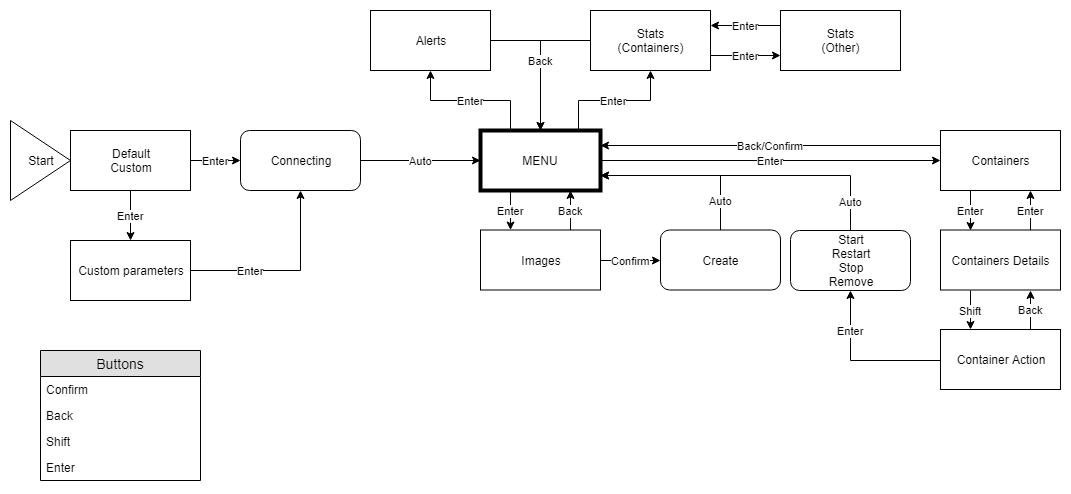

The diagram above was exported from draw.io. Its source (the exported page's mxGraphModel, read from the mxfile embedded in the PNG):
<mxGraphModel dx="842" dy="597" grid="1" gridSize="10" guides="1" tooltips="1" connect="1" arrows="1" fold="1" page="1" pageScale="1" pageWidth="827" pageHeight="1169" math="0" shadow="0">
  <root>
    <mxCell id="0" />
    <mxCell id="1" parent="0" />
    <mxCell id="wCcEu8Q8smJv1MhP_Iqu-1" value="Start" style="triangle;whiteSpace=wrap;html=1;" parent="1" vertex="1">
      <mxGeometry x="80" y="160" width="60" height="80" as="geometry" />
    </mxCell>
    <mxCell id="wCcEu8Q8smJv1MhP_Iqu-5" value="Enter" style="edgeStyle=orthogonalEdgeStyle;rounded=0;orthogonalLoop=1;jettySize=auto;html=1;" parent="1" source="wCcEu8Q8smJv1MhP_Iqu-2" target="wCcEu8Q8smJv1MhP_Iqu-3" edge="1">
      <mxGeometry relative="1" as="geometry" />
    </mxCell>
    <mxCell id="wCcEu8Q8smJv1MhP_Iqu-6" value="Enter" style="edgeStyle=orthogonalEdgeStyle;rounded=0;orthogonalLoop=1;jettySize=auto;html=1;" parent="1" source="wCcEu8Q8smJv1MhP_Iqu-2" target="wCcEu8Q8smJv1MhP_Iqu-4" edge="1">
      <mxGeometry relative="1" as="geometry" />
    </mxCell>
    <mxCell id="wCcEu8Q8smJv1MhP_Iqu-2" value="Default&lt;br&gt;Custom&lt;br&gt;" style="rounded=0;whiteSpace=wrap;html=1;" parent="1" vertex="1">
      <mxGeometry x="140" y="170" width="120" height="60" as="geometry" />
    </mxCell>
    <mxCell id="wCcEu8Q8smJv1MhP_Iqu-7" value="Enter" style="edgeStyle=orthogonalEdgeStyle;rounded=0;orthogonalLoop=1;jettySize=auto;html=1;" parent="1" source="wCcEu8Q8smJv1MhP_Iqu-3" target="wCcEu8Q8smJv1MhP_Iqu-4" edge="1">
      <mxGeometry x="-0.3684" relative="1" as="geometry">
        <mxPoint as="offset" />
      </mxGeometry>
    </mxCell>
    <mxCell id="wCcEu8Q8smJv1MhP_Iqu-3" value="Custom parameters" style="rounded=0;whiteSpace=wrap;html=1;" parent="1" vertex="1">
      <mxGeometry x="140" y="280" width="120" height="60" as="geometry" />
    </mxCell>
    <mxCell id="wCcEu8Q8smJv1MhP_Iqu-9" value="Auto" style="edgeStyle=orthogonalEdgeStyle;rounded=0;orthogonalLoop=1;jettySize=auto;html=1;" parent="1" source="wCcEu8Q8smJv1MhP_Iqu-4" target="wCcEu8Q8smJv1MhP_Iqu-8" edge="1">
      <mxGeometry relative="1" as="geometry" />
    </mxCell>
    <mxCell id="wCcEu8Q8smJv1MhP_Iqu-4" value="Connecting" style="rounded=1;whiteSpace=wrap;html=1;glass=0;comic=0;shadow=0;" parent="1" vertex="1">
      <mxGeometry x="310" y="170" width="120" height="60" as="geometry" />
    </mxCell>
    <mxCell id="wCcEu8Q8smJv1MhP_Iqu-15" value="Enter" style="edgeStyle=orthogonalEdgeStyle;rounded=0;orthogonalLoop=1;jettySize=auto;html=1;exitX=0.25;exitY=0;exitDx=0;exitDy=0;" parent="1" source="wCcEu8Q8smJv1MhP_Iqu-8" target="wCcEu8Q8smJv1MhP_Iqu-12" edge="1">
      <mxGeometry relative="1" as="geometry" />
    </mxCell>
    <mxCell id="wCcEu8Q8smJv1MhP_Iqu-16" value="Enter" style="edgeStyle=orthogonalEdgeStyle;rounded=0;orthogonalLoop=1;jettySize=auto;html=1;exitX=0.817;exitY=0.042;exitDx=0;exitDy=0;exitPerimeter=0;" parent="1" source="wCcEu8Q8smJv1MhP_Iqu-8" target="wCcEu8Q8smJv1MhP_Iqu-11" edge="1">
      <mxGeometry relative="1" as="geometry" />
    </mxCell>
    <mxCell id="wCcEu8Q8smJv1MhP_Iqu-19" value="Enter" style="edgeStyle=orthogonalEdgeStyle;rounded=0;orthogonalLoop=1;jettySize=auto;html=1;" parent="1" source="wCcEu8Q8smJv1MhP_Iqu-8" target="wCcEu8Q8smJv1MhP_Iqu-13" edge="1">
      <mxGeometry relative="1" as="geometry">
        <Array as="points">
          <mxPoint x="580" y="250" />
          <mxPoint x="580" y="250" />
        </Array>
      </mxGeometry>
    </mxCell>
    <mxCell id="wCcEu8Q8smJv1MhP_Iqu-20" value="Enter" style="edgeStyle=orthogonalEdgeStyle;rounded=0;orthogonalLoop=1;jettySize=auto;html=1;" parent="1" source="wCcEu8Q8smJv1MhP_Iqu-8" target="wCcEu8Q8smJv1MhP_Iqu-14" edge="1">
      <mxGeometry relative="1" as="geometry" />
    </mxCell>
    <mxCell id="wCcEu8Q8smJv1MhP_Iqu-8" value="MENU" style="rounded=0;whiteSpace=wrap;html=1;strokeWidth=4;" parent="1" vertex="1">
      <mxGeometry x="550" y="170" width="120" height="60" as="geometry" />
    </mxCell>
    <mxCell id="wCcEu8Q8smJv1MhP_Iqu-27" style="edgeStyle=orthogonalEdgeStyle;rounded=0;orthogonalLoop=1;jettySize=auto;html=1;entryX=0.5;entryY=0;entryDx=0;entryDy=0;" parent="1" source="wCcEu8Q8smJv1MhP_Iqu-11" target="wCcEu8Q8smJv1MhP_Iqu-8" edge="1">
      <mxGeometry relative="1" as="geometry">
        <mxPoint x="610" y="80" as="targetPoint" />
        <Array as="points">
          <mxPoint x="610" y="80" />
        </Array>
      </mxGeometry>
    </mxCell>
    <mxCell id="toXDZVv6BLk17P6sBPH--2" value="Enter" style="edgeStyle=orthogonalEdgeStyle;rounded=0;orthogonalLoop=1;jettySize=auto;html=1;exitX=1;exitY=0.75;exitDx=0;exitDy=0;entryX=0;entryY=0.75;entryDx=0;entryDy=0;" edge="1" parent="1" source="wCcEu8Q8smJv1MhP_Iqu-11" target="toXDZVv6BLk17P6sBPH--1">
      <mxGeometry relative="1" as="geometry" />
    </mxCell>
    <mxCell id="wCcEu8Q8smJv1MhP_Iqu-11" value="Stats&lt;br&gt;(Containers)&lt;br&gt;" style="rounded=0;whiteSpace=wrap;html=1;strokeWidth=1;" parent="1" vertex="1">
      <mxGeometry x="660" y="50" width="120" height="60" as="geometry" />
    </mxCell>
    <mxCell id="wCcEu8Q8smJv1MhP_Iqu-26" value="Back" style="edgeStyle=orthogonalEdgeStyle;rounded=0;orthogonalLoop=1;jettySize=auto;html=1;exitX=1;exitY=0.5;exitDx=0;exitDy=0;" parent="1" source="wCcEu8Q8smJv1MhP_Iqu-12" target="wCcEu8Q8smJv1MhP_Iqu-8" edge="1">
      <mxGeometry relative="1" as="geometry">
        <mxPoint x="600" y="130" as="targetPoint" />
      </mxGeometry>
    </mxCell>
    <mxCell id="wCcEu8Q8smJv1MhP_Iqu-12" value="Alerts" style="rounded=0;whiteSpace=wrap;html=1;strokeWidth=1;" parent="1" vertex="1">
      <mxGeometry x="440" y="50" width="120" height="60" as="geometry" />
    </mxCell>
    <mxCell id="wCcEu8Q8smJv1MhP_Iqu-29" value="Back" style="edgeStyle=orthogonalEdgeStyle;rounded=0;orthogonalLoop=1;jettySize=auto;html=1;exitX=0.75;exitY=0;exitDx=0;exitDy=0;entryX=0.75;entryY=1;entryDx=0;entryDy=0;" parent="1" source="wCcEu8Q8smJv1MhP_Iqu-13" target="wCcEu8Q8smJv1MhP_Iqu-8" edge="1">
      <mxGeometry relative="1" as="geometry" />
    </mxCell>
    <mxCell id="1pBLbGIvZ-n45Kv2wvVY-12" value="Confirm" style="edgeStyle=orthogonalEdgeStyle;rounded=0;orthogonalLoop=1;jettySize=auto;html=1;exitX=1;exitY=0.5;exitDx=0;exitDy=0;" parent="1" source="wCcEu8Q8smJv1MhP_Iqu-13" target="1pBLbGIvZ-n45Kv2wvVY-11" edge="1">
      <mxGeometry relative="1" as="geometry" />
    </mxCell>
    <mxCell id="wCcEu8Q8smJv1MhP_Iqu-13" value="Images" style="rounded=0;whiteSpace=wrap;html=1;strokeWidth=1;" parent="1" vertex="1">
      <mxGeometry x="550" y="269.5" width="120" height="60" as="geometry" />
    </mxCell>
    <mxCell id="wCcEu8Q8smJv1MhP_Iqu-23" value="Enter" style="edgeStyle=orthogonalEdgeStyle;rounded=0;orthogonalLoop=1;jettySize=auto;html=1;exitX=0.25;exitY=1;exitDx=0;exitDy=0;entryX=0.25;entryY=0;entryDx=0;entryDy=0;" parent="1" source="wCcEu8Q8smJv1MhP_Iqu-14" target="wCcEu8Q8smJv1MhP_Iqu-21" edge="1">
      <mxGeometry relative="1" as="geometry" />
    </mxCell>
    <mxCell id="wCcEu8Q8smJv1MhP_Iqu-31" value="Back/Confirm" style="edgeStyle=orthogonalEdgeStyle;rounded=0;orthogonalLoop=1;jettySize=auto;html=1;exitX=0;exitY=0.25;exitDx=0;exitDy=0;entryX=1;entryY=0.25;entryDx=0;entryDy=0;" parent="1" source="wCcEu8Q8smJv1MhP_Iqu-14" target="wCcEu8Q8smJv1MhP_Iqu-8" edge="1">
      <mxGeometry relative="1" as="geometry" />
    </mxCell>
    <mxCell id="wCcEu8Q8smJv1MhP_Iqu-14" value="Containers" style="rounded=0;whiteSpace=wrap;html=1;strokeWidth=1;" parent="1" vertex="1">
      <mxGeometry x="1010" y="170" width="120" height="60" as="geometry" />
    </mxCell>
    <mxCell id="wCcEu8Q8smJv1MhP_Iqu-24" value="Enter" style="edgeStyle=orthogonalEdgeStyle;rounded=0;orthogonalLoop=1;jettySize=auto;html=1;exitX=0.75;exitY=0;exitDx=0;exitDy=0;entryX=0.75;entryY=1;entryDx=0;entryDy=0;" parent="1" source="wCcEu8Q8smJv1MhP_Iqu-21" target="wCcEu8Q8smJv1MhP_Iqu-14" edge="1">
      <mxGeometry relative="1" as="geometry" />
    </mxCell>
    <mxCell id="wCcEu8Q8smJv1MhP_Iqu-30" value="Auto" style="edgeStyle=orthogonalEdgeStyle;rounded=0;orthogonalLoop=1;jettySize=auto;html=1;entryX=1;entryY=0.75;entryDx=0;entryDy=0;exitX=0.25;exitY=0;exitDx=0;exitDy=0;" parent="1" source="1pBLbGIvZ-n45Kv2wvVY-14" target="wCcEu8Q8smJv1MhP_Iqu-8" edge="1">
      <mxGeometry x="-0.2668" relative="1" as="geometry">
        <Array as="points">
          <mxPoint x="920" y="320" />
          <mxPoint x="920" y="215" />
        </Array>
        <mxPoint as="offset" />
      </mxGeometry>
    </mxCell>
    <mxCell id="1pBLbGIvZ-n45Kv2wvVY-18" value="Shift" style="edgeStyle=orthogonalEdgeStyle;rounded=0;orthogonalLoop=1;jettySize=auto;html=1;exitX=0.25;exitY=1;exitDx=0;exitDy=0;entryX=0.25;entryY=0;entryDx=0;entryDy=0;" parent="1" source="wCcEu8Q8smJv1MhP_Iqu-21" target="1pBLbGIvZ-n45Kv2wvVY-17" edge="1">
      <mxGeometry relative="1" as="geometry" />
    </mxCell>
    <mxCell id="wCcEu8Q8smJv1MhP_Iqu-21" value="Containers Details" style="rounded=0;whiteSpace=wrap;html=1;strokeWidth=1;" parent="1" vertex="1">
      <mxGeometry x="1010" y="269.5" width="120" height="60" as="geometry" />
    </mxCell>
    <mxCell id="1pBLbGIvZ-n45Kv2wvVY-6" value="Buttons" style="swimlane;fontStyle=0;childLayout=stackLayout;horizontal=1;startSize=26;fillColor=#e0e0e0;horizontalStack=0;resizeParent=1;resizeParentMax=0;resizeLast=0;collapsible=1;marginBottom=0;swimlaneFillColor=#ffffff;align=center;fontSize=14;" parent="1" vertex="1">
      <mxGeometry x="110" y="390" width="160" height="130" as="geometry" />
    </mxCell>
    <mxCell id="1pBLbGIvZ-n45Kv2wvVY-7" value="Confirm" style="text;strokeColor=none;fillColor=none;spacingLeft=4;spacingRight=4;overflow=hidden;rotatable=0;points=[[0,0.5],[1,0.5]];portConstraint=eastwest;fontSize=12;" parent="1pBLbGIvZ-n45Kv2wvVY-6" vertex="1">
      <mxGeometry y="26" width="160" height="26" as="geometry" />
    </mxCell>
    <mxCell id="1pBLbGIvZ-n45Kv2wvVY-8" value="Back" style="text;strokeColor=none;fillColor=none;spacingLeft=4;spacingRight=4;overflow=hidden;rotatable=0;points=[[0,0.5],[1,0.5]];portConstraint=eastwest;fontSize=12;" parent="1pBLbGIvZ-n45Kv2wvVY-6" vertex="1">
      <mxGeometry y="52" width="160" height="26" as="geometry" />
    </mxCell>
    <mxCell id="1pBLbGIvZ-n45Kv2wvVY-9" value="Shift" style="text;strokeColor=none;fillColor=none;spacingLeft=4;spacingRight=4;overflow=hidden;rotatable=0;points=[[0,0.5],[1,0.5]];portConstraint=eastwest;fontSize=12;" parent="1pBLbGIvZ-n45Kv2wvVY-6" vertex="1">
      <mxGeometry y="78" width="160" height="26" as="geometry" />
    </mxCell>
    <mxCell id="1pBLbGIvZ-n45Kv2wvVY-10" value="Enter" style="text;strokeColor=none;fillColor=none;spacingLeft=4;spacingRight=4;overflow=hidden;rotatable=0;points=[[0,0.5],[1,0.5]];portConstraint=eastwest;fontSize=12;" parent="1pBLbGIvZ-n45Kv2wvVY-6" vertex="1">
      <mxGeometry y="104" width="160" height="26" as="geometry" />
    </mxCell>
    <mxCell id="1pBLbGIvZ-n45Kv2wvVY-13" value="Auto&lt;br&gt;" style="edgeStyle=orthogonalEdgeStyle;rounded=0;orthogonalLoop=1;jettySize=auto;html=1;entryX=1;entryY=0.75;entryDx=0;entryDy=0;exitX=0.5;exitY=0;exitDx=0;exitDy=0;" parent="1" source="1pBLbGIvZ-n45Kv2wvVY-11" target="wCcEu8Q8smJv1MhP_Iqu-8" edge="1">
      <mxGeometry x="-0.6571" relative="1" as="geometry">
        <mxPoint x="730" y="210" as="targetPoint" />
        <Array as="points">
          <mxPoint x="790" y="215" />
        </Array>
        <mxPoint as="offset" />
      </mxGeometry>
    </mxCell>
    <mxCell id="1pBLbGIvZ-n45Kv2wvVY-11" value="Create" style="rounded=1;whiteSpace=wrap;html=1;" parent="1" vertex="1">
      <mxGeometry x="730" y="269.5" width="120" height="60" as="geometry" />
    </mxCell>
    <mxCell id="1pBLbGIvZ-n45Kv2wvVY-14" value="Start&lt;br&gt;Restart&lt;br&gt;Stop&lt;br&gt;Remove&lt;br&gt;" style="rounded=1;whiteSpace=wrap;html=1;" parent="1" vertex="1">
      <mxGeometry x="860" y="270" width="120" height="60" as="geometry" />
    </mxCell>
    <mxCell id="1pBLbGIvZ-n45Kv2wvVY-21" value="Back" style="edgeStyle=orthogonalEdgeStyle;rounded=0;orthogonalLoop=1;jettySize=auto;html=1;exitX=0.75;exitY=0;exitDx=0;exitDy=0;entryX=0.75;entryY=1;entryDx=0;entryDy=0;" parent="1" source="1pBLbGIvZ-n45Kv2wvVY-17" target="wCcEu8Q8smJv1MhP_Iqu-21" edge="1">
      <mxGeometry relative="1" as="geometry" />
    </mxCell>
    <mxCell id="1pBLbGIvZ-n45Kv2wvVY-22" value="Enter" style="edgeStyle=orthogonalEdgeStyle;rounded=0;orthogonalLoop=1;jettySize=auto;html=1;entryX=0.5;entryY=1;entryDx=0;entryDy=0;" parent="1" source="1pBLbGIvZ-n45Kv2wvVY-17" target="1pBLbGIvZ-n45Kv2wvVY-14" edge="1">
      <mxGeometry x="0.125" y="-30" relative="1" as="geometry">
        <Array as="points">
          <mxPoint x="920" y="400" />
        </Array>
        <mxPoint x="-30" y="-30" as="offset" />
      </mxGeometry>
    </mxCell>
    <mxCell id="1pBLbGIvZ-n45Kv2wvVY-17" value="Container Action" style="rounded=0;whiteSpace=wrap;html=1;" parent="1" vertex="1">
      <mxGeometry x="1010" y="369" width="120" height="60" as="geometry" />
    </mxCell>
    <mxCell id="toXDZVv6BLk17P6sBPH--3" value="Enter" style="edgeStyle=orthogonalEdgeStyle;rounded=0;orthogonalLoop=1;jettySize=auto;html=1;exitX=0;exitY=0.25;exitDx=0;exitDy=0;entryX=1;entryY=0.25;entryDx=0;entryDy=0;" edge="1" parent="1" source="toXDZVv6BLk17P6sBPH--1" target="wCcEu8Q8smJv1MhP_Iqu-11">
      <mxGeometry relative="1" as="geometry" />
    </mxCell>
    <mxCell id="toXDZVv6BLk17P6sBPH--1" value="Stats&lt;br&gt;(Other)&lt;br&gt;" style="rounded=0;whiteSpace=wrap;html=1;shadow=0;glass=0;comic=0;" vertex="1" parent="1">
      <mxGeometry x="850" y="50" width="120" height="60" as="geometry" />
    </mxCell>
  </root>
</mxGraphModel>